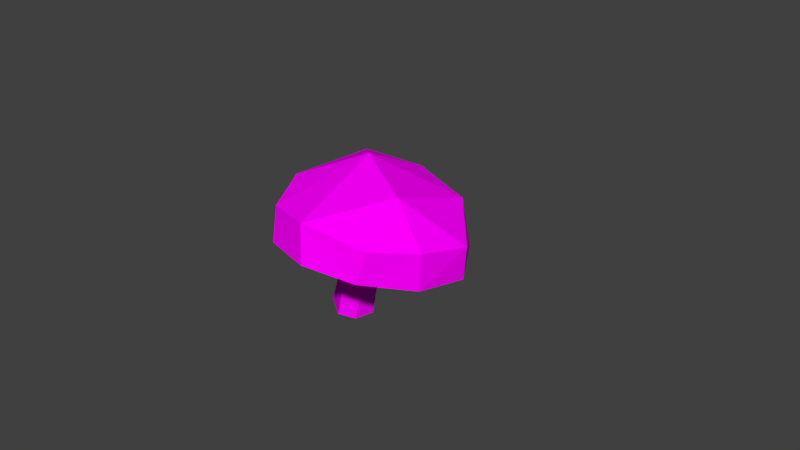 # Source: terrainDetails_1.blend  (saved by Blender 2.78.0; exported with 4.5.12 LTS)
import bpy
from mathutils import Matrix  # noqa: F401  (used for matrix-valued properties, if any)

bpy.ops.wm.read_factory_settings(use_empty=True)
scene = bpy.context.scene
scene.name = 'Scene'

# ---- collections
col_collection_1 = bpy.data.collections.new('Collection 1'); scene.collection.children.link(col_collection_1)
col_collection_1.hide_render = True
col_collection_1.hide_viewport = True
col_collection_2 = bpy.data.collections.new('Collection 2'); scene.collection.children.link(col_collection_2)
col_collection_3 = bpy.data.collections.new('Collection 3'); scene.collection.children.link(col_collection_3)
col_collection_3.hide_render = True
col_collection_3.hide_viewport = True

# ---- images (referenced by path relative to the original .blend; pixels are not part of the script)
import os
ASSET_DIR = os.environ.get("B2B_ASSET_DIR", "")  # directory of the original .blend (textures are referenced by path, not embedded)
HERE = os.path.dirname(os.path.abspath(__file__))  # packed textures are extracted next to this script under _unpacked/

def load_image(name, relpath, width, height, colorspace="sRGB"):
    """Load a texture the original file referenced (path relative to the .blend, or extracted next to this script)."""
    p = next((c for c in (os.path.join(HERE, relpath), os.path.join(ASSET_DIR, relpath)) if relpath and os.path.exists(c)), "")
    if p:
        img = bpy.data.images.load(p, check_existing=True)
        img.name = name
    else:  # same state as the original file: an image datablock whose file is absent (Cycles renders it pink)
        img = bpy.data.images.new(name, width, height)
        img.source = "FILE"
        img.filepath = "//" + (relpath or name)
    img.colorspace_settings.name = colorspace
    return img
img_woodpalette_png = load_image('WoodPalette.png', 'WoodPalette.png', 1024, 1024, 'sRGB')

# ---- materials (node trees are filled in below, after node groups)
mat_material = bpy.data.materials.new('Material')
mat_material.alpha_threshold = 0.0
mat_material.roughness = 0.5
mat_rock3 = bpy.data.materials.new('Rock3')
mat_rock3.alpha_threshold = 0.0
mat_rock3.diffuse_color = (0.1282, 0.1282, 0.1282, 1.0)
mat_rock3.roughness = 0.5

# ---- material node trees
mat_material.use_nodes = True; mat_material.node_tree.nodes.clear()
_N = mat_material.node_tree.nodes; _L = mat_material.node_tree.links
n0 = _N.new('ShaderNodeOutputMaterial'); n0.name = 'Material Output'; n0.location = (300, 300)
n1 = _N.new('ShaderNodeBsdfDiffuse'); n1.name = 'Diffuse BSDF'; n1.location = (10, 300)
n2 = _N.new('ShaderNodeTexImage'); n2.name = 'Image Texture'; n2.location = (-233, 294)
n2.width = 140
n2.image = img_woodpalette_png
_L.new(n1.outputs[0], n0.inputs[0])
_L.new(n2.outputs[0], n1.inputs[0])
n0.is_active_output = True
mat_rock3.use_nodes = True; mat_rock3.node_tree.nodes.clear()
_N = mat_rock3.node_tree.nodes; _L = mat_rock3.node_tree.links
n0 = _N.new('ShaderNodeOutputMaterial'); n0.name = 'Material Output'; n0.location = (300, 300)
n1 = _N.new('ShaderNodeBsdfDiffuse'); n1.name = 'Diffuse BSDF'; n1.location = (10, 300)
n1.inputs[0].default_value = (0.1282, 0.1282, 0.1282, 1.0)
_L.new(n1.outputs[0], n0.inputs[0])
n0.is_active_output = True

# ---- world
world_world = bpy.data.worlds.new('World'); scene.world = world_world
world_world.color = (0.05088, 0.05088, 0.05088)
world_world.use_sun_shadow = False
world_world.sun_shadow_jitter_overblur = 0.0
world_world.cycles.sampling_method = 'MANUAL'

# ---- meshes
me_cylinder_002 = bpy.data.meshes.new('Cylinder.002')
me_cylinder_002.from_pydata([(0.2957, 0.8057, 1.421), (0.4335, 0.8254, 1.233), (-0.008222, 0.6302, 1.342), (-0.2379, 0.7916, 1.403), (-0.3861, 0.6782, 1.066), (-0.3565, 1.014, 1.401), (-0.4402, 1.117, 1.074), (-0.2907, 1.416, 1.393), (0.1098, 1.703, 1.208), (0.0318, 1.632, 0.9259), (0.1658, 1.552, 1.511), (0.476, 1.504, 1.312), (0.3365, 1.559, 0.9908), (0.2942, 0.6135, 1.004), (0.5551, 1.159, 1.312), (0.5149, 1.252, 0.9487), (-0.08494, 0.4941, 1.018), (-0.1553, 1.627, 1.209), (0.5106, 0.9471, 1.005), (0.005777, 1.127, 1.624), (0.3619, 1.285, 1.548), (-0.2733, 1.476, 0.9532), (-0.4446, -0.4383, 0.748), (-0.4095, -0.6682, 0.5172), (-0.7687, -1.024, 0.5648), (-0.9174, -1.027, 0.301), (-1.117, -1.133, 0.6703), (-1.413, -1.082, 0.5074), (-1.596, -0.9346, 0.9719), (-1.759, -0.8762, 0.7222), (-1.624, -0.144, 1.213), (-1.726, -0.03533, 1.031), (-1.137, 0.06686, 1.224), (-1.453, 0.1833, 1.09), (-0.6148, -0.1835, 0.8899), (-1.036, 0.17, 0.8952), (-0.486, -0.5882, 0.2611), (-1.787, -0.5287, 1.081), (-0.4653, -0.3062, 0.4187), (-0.9321, -0.8602, 0.9567), (-1.081, -0.3394, 1.25), (-1.861, -0.4099, 0.8859), (1.886, 0.1453, 0.9517), (2.233, -0.2579, 0.8093), (2.12, -0.6438, 0.8704), (2.119, -0.6652, 0.5756), (1.872, -0.9492, 0.9238), (1.822, -1.017, 0.6763), (1.379, -1.1, 1.056), (0.8101, -0.5551, 1.085), (0.7336, -0.5955, 0.8606), (0.9953, 0.05486, 1.145), (0.7606, -0.1031, 0.9241), (1.394, 0.2517, 1.046), (1.031, 0.2419, 0.8248), (2.213, -0.2642, 0.5348), (2.011, 0.08711, 0.6147), (1.423, -1.157, 0.7527), (0.9876, -0.9574, 1.021), (1.559, 0.2943, 0.72), (1.791, -0.5146, 1.166), (1.281, -0.2465, 1.288), (1.057, -1.07, 0.7792), (-0.2367, 1.158, 0.4906), (0.02927, 1.32, 1.032), (-0.1805, 0.9797, 0.4486), (0.1242, 1.102, 0.4724), (-0.1172, 1.236, -0.004935), (-0.2447, 1.125, 0.004662), (-0.2059, 0.9586, 0.003031), (-0.01536, 0.9227, 0.001787), (0.1002, 1.016, 1.0), (0.2475, 1.153, 1.006), (-0.1171, 1.081, 1.021), (0.059, 1.193, 0.006924), (0.1015, 1.035, 0.005642), (-1.471, -0.1179, 0.3772), (-1.106, -0.4308, 0.7886), (-1.597, -0.2546, 0.3912), (-1.385, -0.4567, 0.3418), (-1.429, -0.1147, -0.01281), (-1.634, -0.2368, 0.002634), (-1.579, -0.4226, 0.001678), (-1.346, -0.6113, 0.7607), (-1.177, -0.6537, 0.6607), (-1.355, -0.4305, 0.8983), (-1.305, -0.3648, 0.005625), (-1.426, -0.4751, 0.00464), (1.133, -0.2352, 0.3485), (1.45, -0.232, 0.7603), (1.414, -0.4678, 0.3297), (1.27, -0.2288, -0.03402), (1.104, -0.2595, -0.02438), (1.042, -0.4356, 0.008141), (1.198, -0.5504, -0.02804), (1.356, -0.5294, 0.7367), (1.552, -0.4868, 0.7387), (1.202, -0.3629, 0.7549), (1.4, -0.3559, -0.02676), (1.356, -0.5135, -0.02722)], [], [(1, 14, 0), (13, 18, 1), (2, 0, 19), (16, 13, 2), (2, 19, 3), (3, 19, 5), (4, 16, 2), (2, 3, 4), (4, 5, 6), (6, 7, 21), (9, 21, 17), (17, 8, 9), (12, 8, 11), (10, 20, 11), (16, 4, 13), (14, 18, 15), (4, 3, 5), (0, 14, 20), (1, 18, 14), (1, 0, 13), (20, 19, 0), (2, 13, 0), (7, 6, 5), (5, 19, 7), (21, 7, 17), (7, 19, 10), (8, 10, 11), (12, 9, 8), (12, 11, 15), (10, 19, 20), (15, 18, 13), (13, 6, 21), (14, 11, 20), (12, 15, 9), (23, 22, 39), (36, 38, 23), (23, 39, 24), (24, 39, 26), (25, 36, 23), (23, 24, 25), (25, 26, 27), (31, 41, 37), (37, 30, 31), (33, 30, 32), (36, 25, 38), (34, 38, 35), (25, 24, 26), (22, 34, 40), (34, 22, 38), (40, 39, 22), (23, 38, 22), (26, 39, 28), (29, 28, 37), (37, 41, 29), (28, 39, 40), (38, 25, 27), (30, 40, 32), (33, 31, 30), (33, 32, 35), (34, 32, 40), (33, 35, 31), (42, 56, 59), (43, 42, 60), (55, 56, 43), (43, 60, 44), (44, 60, 46), (45, 55, 43), (43, 44, 45), (57, 48, 62), (50, 62, 58), (58, 49, 50), (52, 49, 51), (55, 45, 59), (53, 59, 54), (42, 53, 61), (42, 59, 53), (61, 60, 42), (43, 56, 42), (46, 60, 48), (62, 48, 58), (48, 60, 61), (49, 61, 51), (52, 50, 49), (52, 51, 54), (59, 56, 55), (53, 51, 61), (52, 54, 50), (67, 74, 75), (67, 75, 70), (67, 70, 69), (67, 69, 68), (64, 66, 74), (75, 74, 66), (66, 71, 70), (68, 69, 63), (63, 65, 73), (73, 64, 63), (74, 67, 64), (70, 75, 66), (70, 71, 65), (63, 69, 65), (73, 65, 71), (66, 72, 71), (64, 72, 66), (70, 65, 69), (80, 86, 87), (80, 87, 82), (80, 82, 81), (77, 79, 86), (87, 86, 79), (79, 83, 82), (80, 81, 76), (76, 78, 85), (85, 77, 76), (86, 80, 77), (82, 87, 79), (82, 83, 78), (76, 81, 78), (85, 78, 83), (79, 84, 83), (77, 84, 79), (82, 78, 81), (91, 98, 99), (91, 99, 94), (91, 94, 93), (91, 93, 92), (89, 90, 98), (99, 98, 90), (90, 95, 94), (92, 93, 88), (88, 93, 97), (97, 89, 88), (98, 91, 89), (94, 99, 90), (94, 95, 93), (97, 93, 95), (90, 96, 95), (89, 96, 90), (17, 7, 10, 8), (21, 9, 15, 13), (6, 13, 4), (27, 26, 28, 29), (11, 14, 15), (37, 28, 40, 30), (27, 29, 41, 38), (41, 31, 35, 38), (44, 46, 47, 45), (32, 34, 35), (47, 46, 48, 57), (58, 48, 61, 49), (47, 57, 62, 59), (59, 45, 47), (50, 54, 59, 62), (64, 73, 71, 72), (51, 53, 54), (67, 68, 63, 64), (77, 85, 83, 84), (89, 97, 95, 96), (76, 77, 80), (91, 92, 88, 89)])
_uv = me_cylinder_002.uv_layers.new(name='UVMap')
_uv.uv.foreach_set('vector', [0.0, 0.0, 0.2025, 0.045, 0.205, 0.1975, 0.0, 0.0, 0.2025, 0.045, 0.205, 0.1975, 0.0, 0.0, 0.2025, 0.045, 0.205, 0.1975, 0.0, 0.0, 0.2025, 0.045, 0.205, 0.1975, 0.0, 0.0, 0.2025, 0.045, 0.205, 0.1975, 0.0, 0.0, 0.2025, 0.045, 0.205, 0.1975, 0.0, 0.0, 0.2025, 0.045, 0.205, 0.1975, 0.0, 0.0, 0.2025, 0.045, 0.205, 0.1975, 0.0, 0.0, 0.2025, 0.045, 0.205, 0.1975, 0.0, 0.0, 0.2025, 0.045, 0.205, 0.1975, 0.0, 0.0, 0.2025, 0.045, 0.205, 0.1975, 0.0, 0.0, 0.2025, 0.045, 0.205, 0.1975, 0.0, 0.0, 0.2025, 0.045, 0.205, 0.1975, 0.0, 0.0, 0.2025, 0.045, 0.205, 0.1975, 0.0, 0.0, 0.2025, 0.045, 0.205, 0.1975, 0.0, 0.0, 0.2025, 0.045, 0.205, 0.1975, 0.0, 0.0, 0.2025, 0.045, 0.205, 0.1975, 0.0, 0.0, 0.2025, 0.045, 0.205, 0.1975, 0.0, 0.0, 0.2025, 0.045, 0.205, 0.1975, 0.0, 0.0, 0.2025, 0.045, 0.205, 0.1975, 0.0, 0.0, 0.2025, 0.045, 0.205, 0.1975, 0.0, 0.0, 0.2025, 0.045, 0.205, 0.1975, 0.0, 0.0, 0.2025, 0.045, 0.205, 0.1975, 0.0, 0.0, 0.2025, 0.045, 0.205, 0.1975, 0.0, 0.0, 0.2025, 0.045, 0.205, 0.1975, 0.0, 0.0, 0.2025, 0.045, 0.205, 0.1975, 0.0, 0.0, 0.2025, 0.045, 0.205, 0.1975, 0.0, 0.0, 0.2025, 0.045, 0.205, 0.1975, 0.0, 0.0, 0.2025, 0.045, 0.205, 0.1975, 0.0, 0.0, 0.2025, 0.045, 0.205, 0.1975, 0.0, 0.0, 0.2025, 0.045, 0.205, 0.1975, 0.0, 0.0, 0.2025, 0.045, 0.205, 0.1975, 0.0, 0.0, 0.2025, 0.045, 0.205, 0.1975, 0.0, 0.0, 0.2025, 0.045, 0.205, 0.1975, 0.5275, 0.0225, 0.71, 0.025, 0.715, 0.2275, 0.5275, 0.0225, 0.71, 0.025, 0.715, 0.2275, 0.5275, 0.0225, 0.71, 0.025, 0.715, 0.2275, 0.5275, 0.0225, 0.71, 0.025, 0.715, 0.2275, 0.5275, 0.0225, 0.71, 0.025, 0.715, 0.2275, 0.5275, 0.0225, 0.71, 0.025, 0.715, 0.2275, 0.5275, 0.0225, 0.71, 0.025, 0.715, 0.2275, 0.5275, 0.0225, 0.71, 0.025, 0.715, 0.2275, 0.5275, 0.0225, 0.71, 0.025, 0.715, 0.2275, 0.5275, 0.0225, 0.71, 0.025, 0.715, 0.2275, 0.5275, 0.0225, 0.71, 0.025, 0.715, 0.2275, 0.5275, 0.0225, 0.71, 0.025, 0.715, 0.2275, 0.5275, 0.0225, 0.71, 0.025, 0.715, 0.2275, 0.5275, 0.0225, 0.71, 0.025, 0.715, 0.2275, 0.5275, 0.0225, 0.71, 0.025, 0.715, 0.2275, 0.5275, 0.0225, 0.71, 0.025, 0.715, 0.2275, 0.5275, 0.0225, 0.71, 0.025, 0.715, 0.2275, 0.5275, 0.0225, 0.71, 0.025, 0.715, 0.2275, 0.5275, 0.0225, 0.71, 0.025, 0.715, 0.2275, 0.5275, 0.0225, 0.71, 0.025, 0.715, 0.2275, 0.5275, 0.0225, 0.71, 0.025, 0.715, 0.2275, 0.5275, 0.0225, 0.71, 0.025, 0.715, 0.2275, 0.5275, 0.0225, 0.71, 0.025, 0.715, 0.2275, 0.5275, 0.0225, 0.71, 0.025, 0.715, 0.2275, 0.5275, 0.0225, 0.71, 0.025, 0.715, 0.2275, 0.5275, 0.0225, 0.71, 0.025, 0.715, 0.2275, 0.5275, 0.0225, 0.71, 0.025, 0.715, 0.2275, 0.5275, 0.0225, 0.71, 0.025, 0.715, 0.2275, 0.5275, 0.0225, 0.71, 0.025, 0.715, 0.2275, 0.5275, 0.0225, 0.71, 0.025, 0.715, 0.2275, 0.5275, 0.0225, 0.71, 0.025, 0.715, 0.2275, 0.5275, 0.0225, 0.71, 0.025, 0.715, 0.2275, 0.5275, 0.0225, 0.71, 0.025, 0.715, 0.2275, 0.5275, 0.0225, 0.71, 0.025, 0.715, 0.2275, 0.5275, 0.0225, 0.71, 0.025, 0.715, 0.2275, 0.5275, 0.0225, 0.71, 0.025, 0.715, 0.2275, 0.5275, 0.0225, 0.71, 0.025, 0.715, 0.2275, 0.5275, 0.0225, 0.71, 0.025, 0.715, 0.2275, 0.5275, 0.0225, 0.71, 0.025, 0.715, 0.2275, 0.5275, 0.0225, 0.71, 0.025, 0.715, 0.2275, 0.5275, 0.0225, 0.71, 0.025, 0.715, 0.2275, 0.5275, 0.0225, 0.71, 0.025, 0.715, 0.2275, 0.5275, 0.0225, 0.71, 0.025, 0.715, 0.2275, 0.5275, 0.0225, 0.71, 0.025, 0.715, 0.2275, 0.5275, 0.0225, 0.71, 0.025, 0.715, 0.2275, 0.5275, 0.0225, 0.71, 0.025, 0.715, 0.2275, 0.5275, 0.0225, 0.71, 0.025, 0.715, 0.2275, 0.5275, 0.0225, 0.71, 0.025, 0.715, 0.2275, 0.5275, 0.0225, 0.71, 0.025, 0.715, 0.2275, 0.5275, 0.0225, 0.71, 0.025, 0.715, 0.2275, 0.5275, 0.0225, 0.71, 0.025, 0.715, 0.2275, 0.5275, 0.0225, 0.71, 0.025, 0.715, 0.2275, 0.5275, 0.0225, 0.71, 0.025, 0.715, 0.2275, 0.765, 0.0825, 0.99, 0.04, 0.9375, 0.2325, 0.765, 0.0825, 0.99, 0.04, 0.9375, 0.2325, 0.765, 0.0825, 0.99, 0.04, 0.9375, 0.2325, 0.765, 0.0825, 0.99, 0.04, 0.9375, 0.2325, 0.765, 0.0825, 0.99, 0.04, 0.9375, 0.2325, 0.765, 0.0825, 0.99, 0.04, 0.9375, 0.2325, 0.765, 0.0825, 0.99, 0.04, 0.9375, 0.2325, 0.765, 0.0825, 0.99, 0.04, 0.9375, 0.2325, 0.765, 0.0825, 0.99, 0.04, 0.9375, 0.2325, 0.765, 0.0825, 0.99, 0.04, 0.9375, 0.2325, 0.765, 0.0825, 0.99, 0.04, 0.9375, 0.2325, 0.765, 0.0825, 0.99, 0.04, 0.9375, 0.2325, 0.765, 0.0825, 0.99, 0.04, 0.9375, 0.2325, 0.765, 0.0825, 0.99, 0.04, 0.9375, 0.2325, 0.765, 0.0825, 0.99, 0.04, 0.9375, 0.2325, 0.765, 0.0825, 0.99, 0.04, 0.9375, 0.2325, 0.765, 0.0825, 0.99, 0.04, 0.9375, 0.2325, 0.765, 0.0825, 0.99, 0.04, 0.9375, 0.2325, 0.78, 0.085, 1.0, 0.0, 0.9575, 0.21, 0.78, 0.085, 1.0, 0.0, 0.9575, 0.21, 0.78, 0.085, 1.0, 0.0, 0.9575, 0.21, 0.78, 0.085, 1.0, 0.0, 0.9575, 0.21, 0.78, 0.085, 1.0, 0.0, 0.9575, 0.21, 0.78, 0.085, 1.0, 0.0, 0.9575, 0.21, 0.78, 0.085, 1.0, 0.0, 0.9575, 0.21, 0.78, 0.085, 1.0, 0.0, 0.9575, 0.21, 0.78, 0.085, 1.0, 0.0, 0.9575, 0.21, 0.78, 0.085, 1.0, 0.0, 0.9575, 0.21, 0.78, 0.085, 1.0, 0.0, 0.9575, 0.21, 0.78, 0.085, 1.0, 0.0, 0.9575, 0.21, 0.78, 0.085, 1.0, 0.0, 0.9575, 0.21, 0.78, 0.085, 1.0, 0.0, 0.9575, 0.21, 0.78, 0.085, 1.0, 0.0, 0.9575, 0.21, 0.78, 0.085, 1.0, 0.0, 0.9575, 0.21, 0.78, 0.085, 1.0, 0.0, 0.9575, 0.21, 0.775, 0.0425, 1.0, 0.0, 0.9475, 0.1925, 0.775, 0.0425, 1.0, 0.0, 0.9475, 0.1925, 0.775, 0.0425, 1.0, 0.0, 0.9475, 0.1925, 0.775, 0.0425, 1.0, 0.0, 0.9475, 0.1925, 0.775, 0.0425, 1.0, 0.0, 0.9475, 0.1925, 0.775, 0.0425, 1.0, 0.0, 0.9475, 0.1925, 0.775, 0.0425, 1.0, 0.0, 0.9475, 0.1925, 0.775, 0.0425, 1.0, 0.0, 0.9475, 0.1925, 0.775, 0.0425, 1.0, 0.0, 0.9475, 0.1925, 0.775, 0.0425, 1.0, 0.0, 0.9475, 0.1925, 0.775, 0.0425, 1.0, 0.0, 0.9475, 0.1925, 0.775, 0.0425, 1.0, 0.0, 0.9475, 0.1925, 0.775, 0.0425, 1.0, 0.0, 0.9475, 0.1925, 0.775, 0.0425, 1.0, 0.0, 0.9475, 0.1925, 0.775, 0.0425, 1.0, 0.0, 0.9475, 0.1925, 0.775, 0.0425, 1.0, 0.0, 0.9475, 0.1925, 0.0, 0.0, 0.2025, 0.045, 0.205, 0.1975, 0.08, 0.22, 0.0, 0.0, 0.2025, 0.045, 0.205, 0.1975, 0.08, 0.22, 0.0, 0.0, 0.2025, 0.045, 0.205, 0.1975, 0.5275, 0.0225, 0.71, 0.025, 0.715, 0.2275, 0.56, 0.185, 0.0, 0.0, 0.2025, 0.045, 0.205, 0.1975, 0.5275, 0.0225, 0.71, 0.025, 0.715, 0.2275, 0.56, 0.185, 0.5275, 0.0225, 0.71, 0.025, 0.715, 0.2275, 0.56, 0.185, 0.5275, 0.0225, 0.71, 0.025, 0.715, 0.2275, 0.56, 0.185, 0.5275, 0.0225, 0.71, 0.025, 0.715, 0.2275, 0.56, 0.185, 0.5275, 0.0225, 0.71, 0.025, 0.715, 0.2275, 0.5275, 0.0225, 0.71, 0.025, 0.715, 0.2275, 0.56, 0.185, 0.5275, 0.0225, 0.71, 0.025, 0.715, 0.2275, 0.56, 0.185, 0.5275, 0.0225, 0.71, 0.025, 0.715, 0.2275, 0.56, 0.185, 0.5275, 0.0225, 0.71, 0.025, 0.715, 0.2275, 0.5275, 0.0225, 0.71, 0.025, 0.715, 0.2275, 0.56, 0.185, 0.765, 0.0825, 0.99, 0.04, 0.9375, 0.2325, 0.8, 0.215, 0.5275, 0.0225, 0.71, 0.025, 0.715, 0.2275, 0.765, 0.0825, 0.99, 0.04, 0.9375, 0.2325, 0.8, 0.215, 0.78, 0.085, 1.0, 0.0, 0.9575, 0.21, 0.78, 0.225, 0.775, 0.0425, 1.0, 0.0, 0.9475, 0.1925, 0.81, 0.175, 0.78, 0.085, 1.0, 0.0, 0.9575, 0.21, 0.775, 0.0425, 1.0, 0.0, 0.9475, 0.1925, 0.81, 0.175])
me_cylinder_002.materials.append(mat_material)
me_cylinder_002.use_remesh_preserve_volume = False
me_cylinder_002.use_remesh_preserve_attributes = False
me_cylinder_002.use_mirror_vertex_groups = False
me_cylinder_002.update()
me_cylinder_004 = bpy.data.meshes.new('Cylinder.004')
me_cylinder_004.from_pydata([(0.59, 0.5367, 0.9517), (0.9374, 0.1335, 0.8093), (0.8238, -0.2524, 0.8704), (0.8232, -0.2738, 0.5756), (0.5764, -0.5578, 0.9238), (0.5259, -0.6253, 0.6763), (0.08322, -0.7082, 1.056), (-0.4858, -0.1637, 1.085), (-0.5623, -0.2041, 0.8606), (-0.3006, 0.4462, 1.145), (-0.5354, 0.2882, 0.9241), (0.09791, 0.6431, 1.046), (-0.2651, 0.6333, 0.8248), (0.917, 0.1272, 0.5348), (0.7148, 0.4785, 0.6147), (0.1275, -0.7656, 0.7527), (-0.3083, -0.566, 1.021), (0.2634, 0.6857, 0.72), (0.4946, -0.1232, 1.166), (-0.01507, 0.1449, 1.288), (-0.2394, -0.6786, 0.7792), (-0.163, 0.1562, 0.3485), (0.1538, 0.1594, 0.7603), (0.1184, -0.07638, 0.3297), (-0.02569, 0.1626, -0.03402), (-0.1919, 0.1319, -0.02438), (-0.2539, -0.04419, 0.008141), (-0.0975, -0.159, -0.02804), (0.0599, -0.138, 0.7367), (0.2563, -0.09542, 0.7387), (-0.09385, 0.02848, 0.7549), (0.104, 0.03554, -0.02676), (0.06006, -0.1222, -0.02722)], [], [(0, 14, 17), (1, 0, 18), (13, 14, 1), (1, 18, 2), (2, 18, 4), (3, 13, 1), (1, 2, 3), (15, 6, 20), (8, 20, 16), (16, 7, 8), (10, 7, 9), (13, 3, 17), (11, 17, 12), (0, 11, 19), (0, 17, 11), (19, 18, 0), (1, 14, 0), (4, 18, 6), (20, 6, 16), (6, 18, 19), (7, 19, 9), (10, 8, 7), (10, 9, 12), (17, 14, 13), (11, 9, 19), (10, 12, 8), (24, 31, 32), (24, 32, 27), (24, 27, 26), (24, 26, 25), (22, 23, 31), (32, 31, 23), (23, 28, 27), (25, 26, 21), (21, 26, 30), (30, 22, 21), (31, 24, 22), (27, 32, 23), (27, 28, 26), (30, 26, 28), (23, 29, 28), (22, 29, 23), (2, 4, 5, 3), (5, 4, 6, 15), (16, 6, 19, 7), (5, 15, 20, 17), (17, 3, 5), (8, 12, 17, 20), (9, 11, 12), (22, 30, 28, 29), (24, 25, 21, 22)])
_uv = me_cylinder_004.uv_layers.new(name='UVMap')
_uv.uv.foreach_set('vector', [0.525, 0.0225, 0.74, 0.075, 0.5425, 0.205, 0.525, 0.0225, 0.74, 0.075, 0.5425, 0.205, 0.525, 0.0225, 0.74, 0.075, 0.5425, 0.205, 0.525, 0.0225, 0.74, 0.075, 0.5425, 0.205, 0.525, 0.0225, 0.74, 0.075, 0.5425, 0.205, 0.525, 0.0225, 0.74, 0.075, 0.5425, 0.205, 0.525, 0.0225, 0.74, 0.075, 0.5425, 0.205, 0.525, 0.0225, 0.74, 0.075, 0.5425, 0.205, 0.525, 0.0225, 0.74, 0.075, 0.5425, 0.205, 0.525, 0.0225, 0.74, 0.075, 0.5425, 0.205, 0.525, 0.0225, 0.74, 0.075, 0.5425, 0.205, 0.525, 0.0225, 0.74, 0.075, 0.5425, 0.205, 0.525, 0.0225, 0.74, 0.075, 0.5425, 0.205, 0.525, 0.0225, 0.74, 0.075, 0.5425, 0.205, 0.525, 0.0225, 0.74, 0.075, 0.5425, 0.205, 0.525, 0.0225, 0.74, 0.075, 0.5425, 0.205, 0.525, 0.0225, 0.74, 0.075, 0.5425, 0.205, 0.525, 0.0225, 0.74, 0.075, 0.5425, 0.205, 0.525, 0.0225, 0.74, 0.075, 0.5425, 0.205, 0.525, 0.0225, 0.74, 0.075, 0.5425, 0.205, 0.525, 0.0225, 0.74, 0.075, 0.5425, 0.205, 0.525, 0.0225, 0.74, 0.075, 0.5425, 0.205, 0.525, 0.0225, 0.74, 0.075, 0.5425, 0.205, 0.525, 0.0225, 0.74, 0.075, 0.5425, 0.205, 0.525, 0.0225, 0.74, 0.075, 0.5425, 0.205, 0.525, 0.0225, 0.74, 0.075, 0.5425, 0.205, 0.375, 0.0475, 0.445, 0.0475, 0.3025, 0.2075, 0.375, 0.0475, 0.445, 0.0475, 0.3025, 0.2075, 0.375, 0.0475, 0.445, 0.0475, 0.3025, 0.2075, 0.375, 0.0475, 0.445, 0.0475, 0.3025, 0.2075, 0.375, 0.0475, 0.445, 0.0475, 0.3025, 0.2075, 0.375, 0.0475, 0.445, 0.0475, 0.3025, 0.2075, 0.375, 0.0475, 0.445, 0.0475, 0.3025, 0.2075, 0.375, 0.0475, 0.445, 0.0475, 0.3025, 0.2075, 0.375, 0.0475, 0.445, 0.0475, 0.3025, 0.2075, 0.375, 0.0475, 0.445, 0.0475, 0.3025, 0.2075, 0.375, 0.0475, 0.445, 0.0475, 0.3025, 0.2075, 0.375, 0.0475, 0.445, 0.0475, 0.3025, 0.2075, 0.375, 0.0475, 0.445, 0.0475, 0.3025, 0.2075, 0.375, 0.0475, 0.445, 0.0475, 0.3025, 0.2075, 0.375, 0.0475, 0.445, 0.0475, 0.3025, 0.2075, 0.375, 0.0475, 0.445, 0.0475, 0.3025, 0.2075, 0.525, 0.0225, 0.74, 0.075, 0.5425, 0.205, 0.5125, 0.2225, 0.525, 0.0225, 0.74, 0.075, 0.5425, 0.205, 0.5125, 0.2225, 0.525, 0.0225, 0.74, 0.075, 0.5425, 0.205, 0.5125, 0.2225, 0.525, 0.0225, 0.74, 0.075, 0.5425, 0.205, 0.5125, 0.2225, 0.525, 0.0225, 0.74, 0.075, 0.5425, 0.205, 0.525, 0.0225, 0.74, 0.075, 0.5425, 0.205, 0.5125, 0.2225, 0.525, 0.0225, 0.74, 0.075, 0.5425, 0.205, 0.375, 0.0475, 0.445, 0.0475, 0.3025, 0.2075, 0.29, 0.1025, 0.375, 0.0475, 0.445, 0.0475, 0.3025, 0.2075, 0.29, 0.1025])
me_cylinder_004.materials.append(mat_material)
me_cylinder_004.use_remesh_preserve_volume = False
me_cylinder_004.use_remesh_preserve_attributes = False
me_cylinder_004.use_mirror_vertex_groups = False
me_cylinder_004.update()
me_icosphere_013 = bpy.data.meshes.new('Icosphere.013')
me_icosphere_013.from_pydata([(-0.02545, -0.2202, -0.09096), (0.05876, 0.2285, 0.1717), (-0.349, -0.1109, 0.03093), (-0.06605, 0.1121, -0.2459), (0.07366, -0.0653, 0.2154), (-0.3294, 0.1108, -0.1362), (-0.05417, -0.09058, 0.2526), (-0.3621, 0.2308, 0.07759), (-0.1818, 0.1903, 0.2643)], [], [(0, 5, 3), (7, 1, 3), (7, 3, 5), (2, 0, 6), (2, 6, 8), (8, 1, 7), (2, 5, 0), (1, 4, 3), (1, 6, 4), (1, 8, 6), (8, 7, 2), (6, 0, 4), (2, 7, 5), (4, 0, 3)])
me_icosphere_013.materials.append(mat_rock3)
me_icosphere_013.use_remesh_preserve_volume = False
me_icosphere_013.use_remesh_preserve_attributes = False
me_icosphere_013.use_mirror_vertex_groups = False
me_icosphere_013.update()

# ---- objects
ob_mooshrooms = bpy.data.objects.new('Mooshrooms', me_cylinder_002)
ob_mooshroom = bpy.data.objects.new('Mooshroom', me_cylinder_004)
ob_rock1 = bpy.data.objects.new('Rock1', me_icosphere_013)

# ---- transforms, parenting, visibility, modifiers, constraints
ob_mooshrooms.location = (0.0, 0.0, 0.0)
ob_mooshrooms.lineart.crease_threshold = 0.0
ob_mooshroom.location = (0.0, 0.0, 0.0)
ob_mooshroom.lineart.crease_threshold = 0.0
ob_rock1.location = (0.0, 0.0, 5.329e-15)
ob_rock1.rotation_euler = (3.181e-07, 1.269, 4.32e-07)
ob_rock1.scale = (1.614, 1.614, 1.614)
ob_rock1.lineart.crease_threshold = 0.0

# ---- collection membership
col_collection_1.objects.link(ob_mooshrooms)
col_collection_2.objects.link(ob_mooshroom)
col_collection_3.objects.link(ob_rock1)

# ---- scene / render settings (as saved in the file)
scene.frame_start = 1; scene.frame_end = 250; scene.frame_set(194)
scene.render.engine = 'CYCLES'
scene.render.resolution_percentage = 50
scene.render.dither_intensity = 0.0
scene.cycles.use_denoising = False
scene.cycles.samples = 128
scene.cycles.sampling_pattern = 'TABULATED_SOBOL'
scene.cycles.light_sampling_threshold = 0.0
scene.cycles.use_adaptive_sampling = False
scene.cycles.use_light_tree = False
scene.cycles.blur_glossy = 0.0
scene.cycles.sample_clamp_indirect = 0.0
scene.view_settings.view_transform = 'Standard'
bpy.context.view_layer.update()

# ---- added for rendering (the .blend has no active camera and no usable light): camera, sun
cam_auto = bpy.data.cameras.new('AutoCamera')
cam_auto.lens = 50.0
cam_auto.sensor_width = 36.0
cam_auto.clip_end = 1000.0
ob_auto_camera = bpy.data.objects.new('AutoCamera', cam_auto)
scene.collection.objects.link(ob_auto_camera)
ob_auto_camera.location = (5.12048, -5.64842, 4.63681)
ob_auto_camera.rotation_euler = (1.09748, -7.21219e-08, 0.694738)
scene.camera = ob_auto_camera
light_auto_sun = bpy.data.lights.new('AutoSun', 'SUN')
light_auto_sun.energy = 3.0
light_auto_sun.angle = 0.0523599
ob_auto_sun = bpy.data.objects.new('AutoSun', light_auto_sun)
scene.collection.objects.link(ob_auto_sun)
ob_auto_sun.rotation_euler = (0.872665, 0.174533, 0.523599)
bpy.context.view_layer.update()
